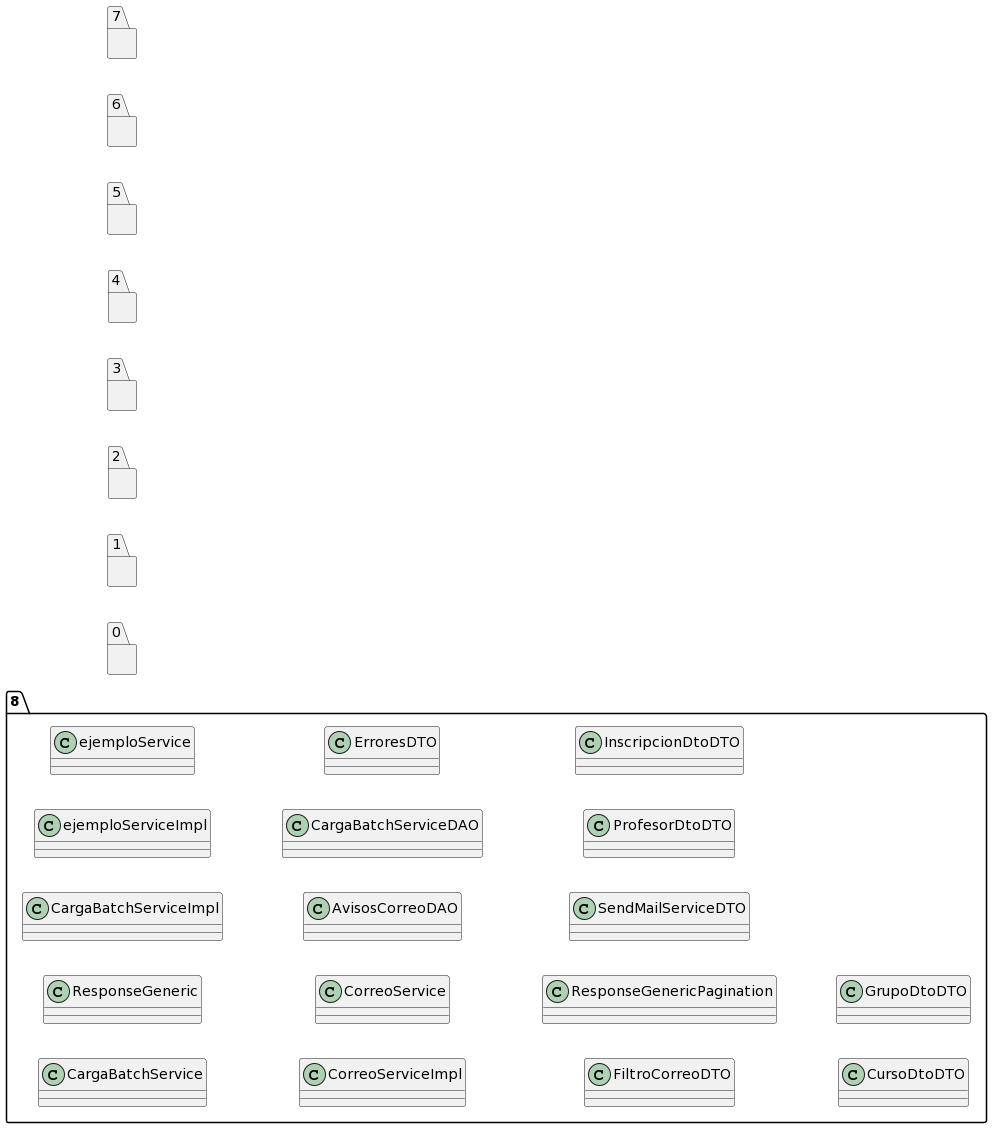

The diagram above was rendered by PlantUML. Its source (embedded in the PNG):
@startuml
left to right direction
package "8"{
class CargaBatchService
class ResponseGeneric
class CargaBatchServiceImpl
class ejemploServiceImpl
class ejemploService
class CorreoServiceImpl
class CorreoService
class AvisosCorreoDAO
class CargaBatchServiceDAO
class ErroresDTO
class FiltroCorreoDTO
class ResponseGenericPagination
class SendMailServiceDTO
class ProfesorDtoDTO
class InscripcionDtoDTO
class CursoDtoDTO
class GrupoDtoDTO
}
package "0"{
}
package "1"{
}
package "2"{
}
package "3"{
}
package "4"{
}
package "5"{
}
package "6"{
}
package "7"{
}
@enduml